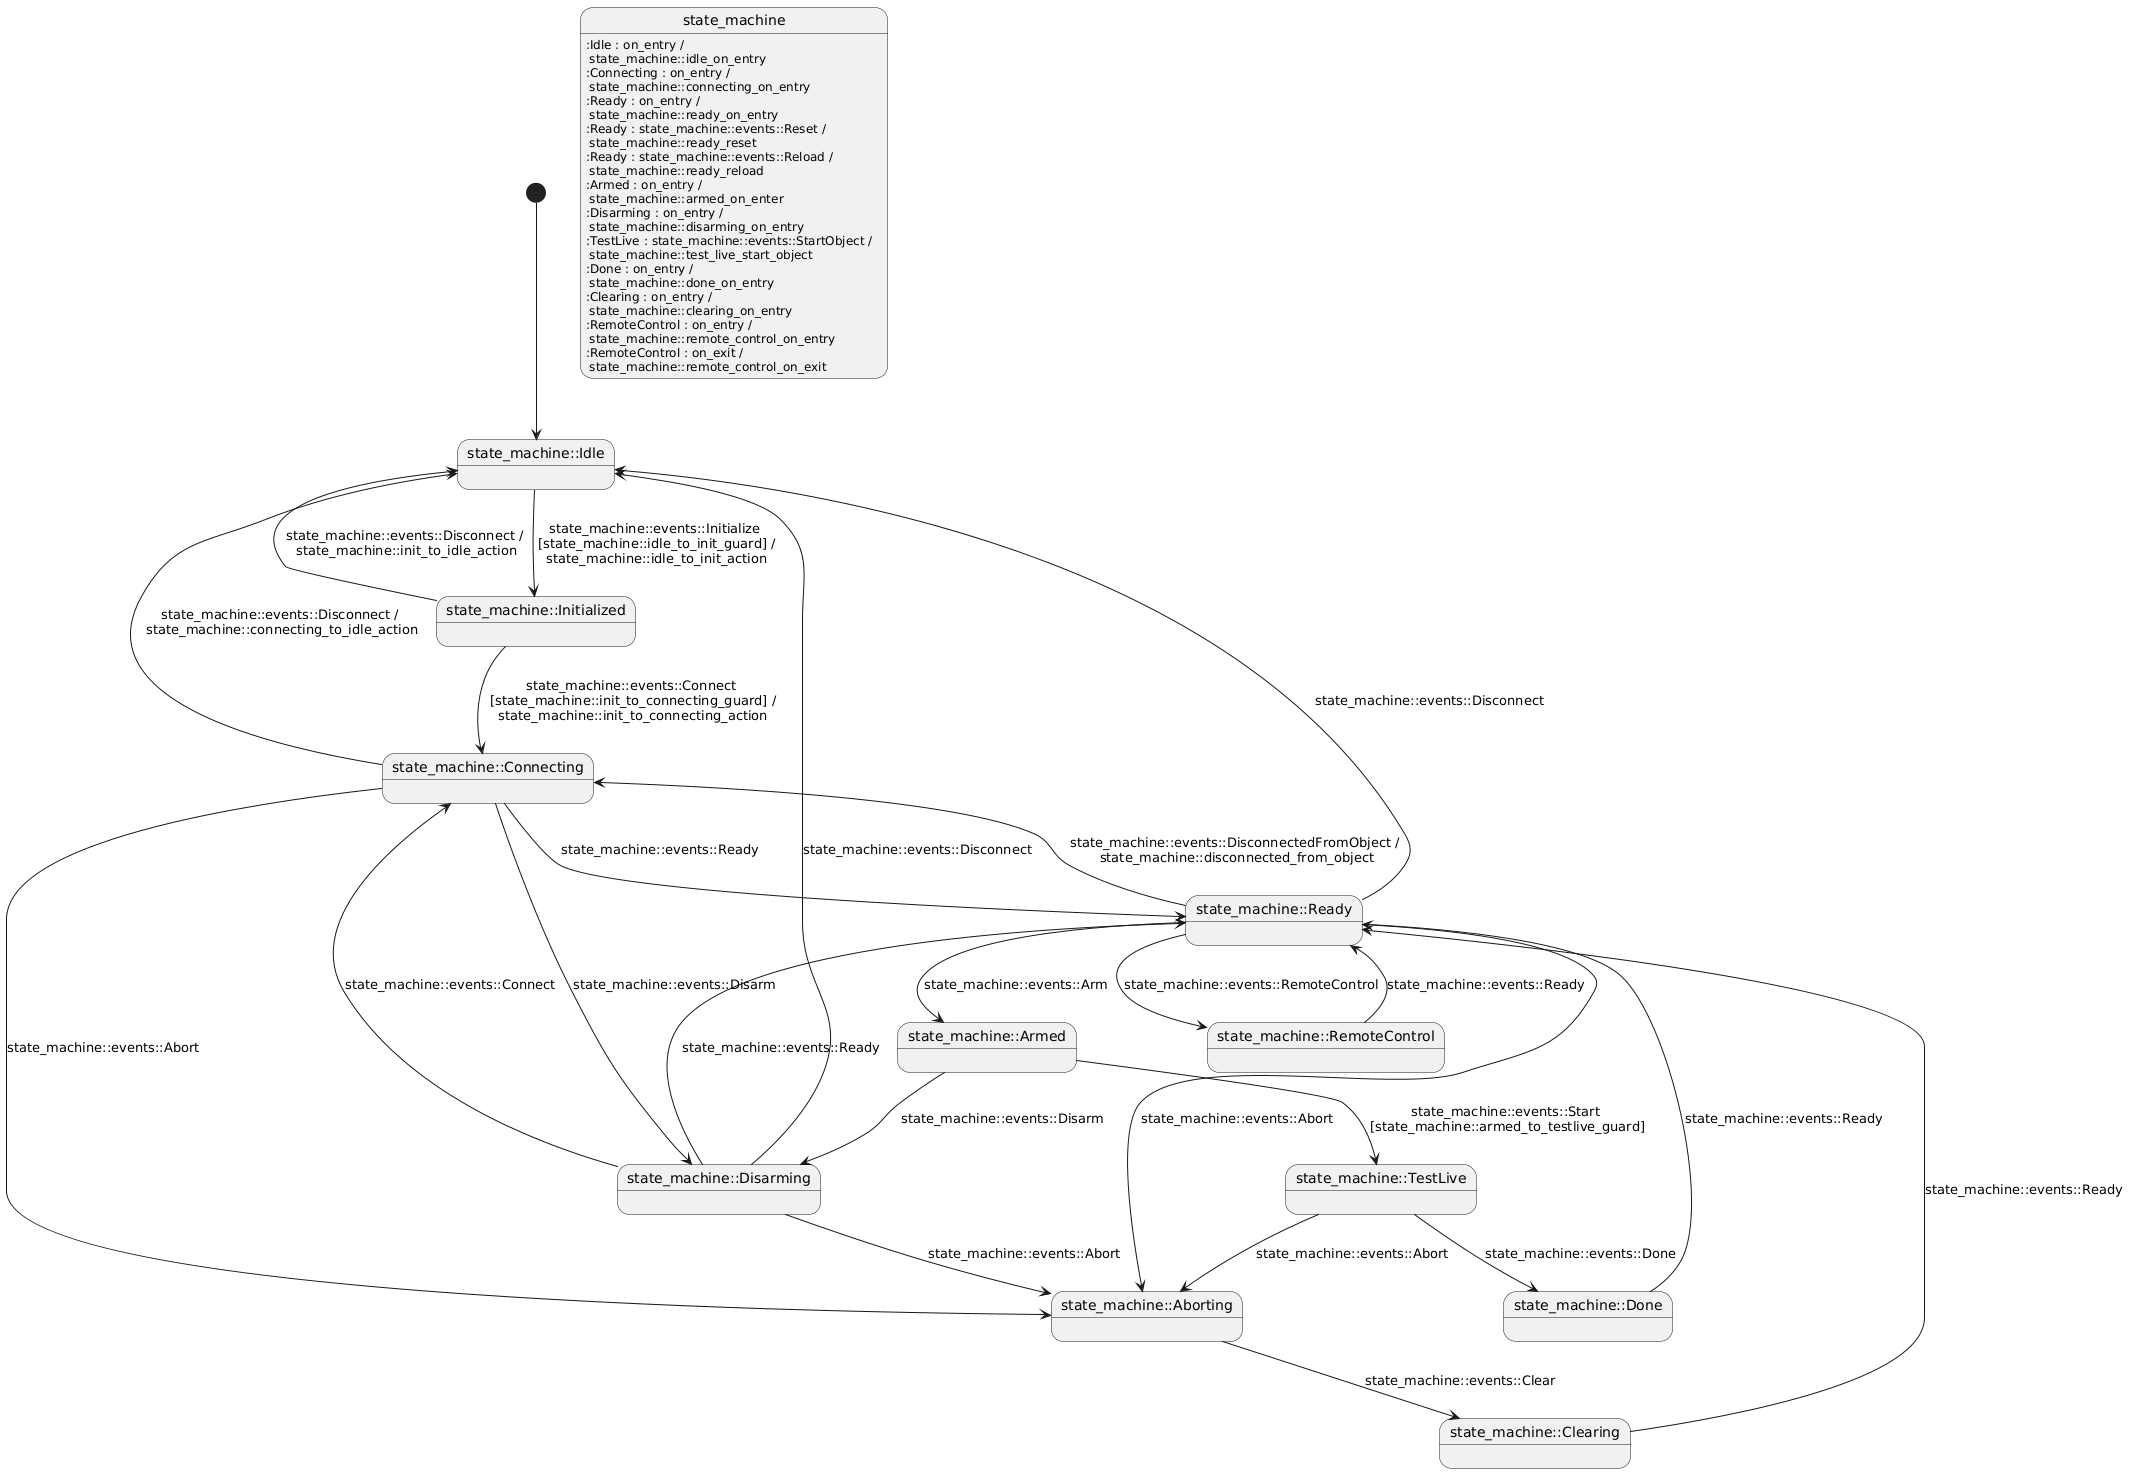

The diagram above was rendered by PlantUML. Its source (embedded in the PNG):
@startuml
[*] --> state_machine::Idle
state_machine::Idle : on_entry /\n state_machine::idle_on_entry
state_machine::Idle --> state_machine::Initialized : state_machine::events::Initialize\n [state_machine::idle_to_init_guard] /\n state_machine::idle_to_init_action
state_machine::Initialized --> state_machine::Idle : state_machine::events::Disconnect /\n state_machine::init_to_idle_action
state_machine::Initialized --> state_machine::Connecting : state_machine::events::Connect\n [state_machine::init_to_connecting_guard] /\n state_machine::init_to_connecting_action
state_machine::Connecting : on_entry /\n state_machine::connecting_on_entry
state_machine::Connecting --> state_machine::Aborting : state_machine::events::Abort
state_machine::Connecting --> state_machine::Disarming : state_machine::events::Disarm
state_machine::Connecting --> state_machine::Idle : state_machine::events::Disconnect /\n state_machine::connecting_to_idle_action
state_machine::Connecting --> state_machine::Ready : state_machine::events::Ready
state_machine::Ready : on_entry /\n state_machine::ready_on_entry
state_machine::Ready --> state_machine::Aborting : state_machine::events::Abort
state_machine::Ready --> state_machine::Armed : state_machine::events::Arm
state_machine::Ready --> state_machine::Idle : state_machine::events::Disconnect
state_machine::Ready --> state_machine::Connecting : state_machine::events::DisconnectedFromObject /\n state_machine::disconnected_from_object
state_machine::Ready --> state_machine::RemoteControl : state_machine::events::RemoteControl
state_machine::Ready : state_machine::events::Reset /\n state_machine::ready_reset
state_machine::Ready : state_machine::events::Reload /\n state_machine::ready_reload
state_machine::Armed : on_entry /\n state_machine::armed_on_enter
state_machine::Armed --> state_machine::TestLive : state_machine::events::Start\n [state_machine::armed_to_testlive_guard]
state_machine::Armed --> state_machine::Disarming : state_machine::events::Disarm
state_machine::Disarming : on_entry /\n state_machine::disarming_on_entry
state_machine::Disarming --> state_machine::Aborting : state_machine::events::Abort
state_machine::Disarming --> state_machine::Connecting : state_machine::events::Connect
state_machine::Disarming --> state_machine::Idle : state_machine::events::Disconnect
state_machine::Disarming --> state_machine::Ready : state_machine::events::Ready
state_machine::TestLive --> state_machine::Aborting : state_machine::events::Abort
state_machine::TestLive --> state_machine::Done : state_machine::events::Done
state_machine::TestLive : state_machine::events::StartObject /\n state_machine::test_live_start_object
state_machine::Done : on_entry /\n state_machine::done_on_entry
state_machine::Done --> state_machine::Ready : state_machine::events::Ready
state_machine::Aborting --> state_machine::Clearing : state_machine::events::Clear
state_machine::Clearing : on_entry /\n state_machine::clearing_on_entry
state_machine::Clearing --> state_machine::Ready : state_machine::events::Ready
state_machine::RemoteControl : on_entry /\n state_machine::remote_control_on_entry
state_machine::RemoteControl : on_exit /\n state_machine::remote_control_on_exit
state_machine::RemoteControl --> state_machine::Ready : state_machine::events::Ready
@enduml